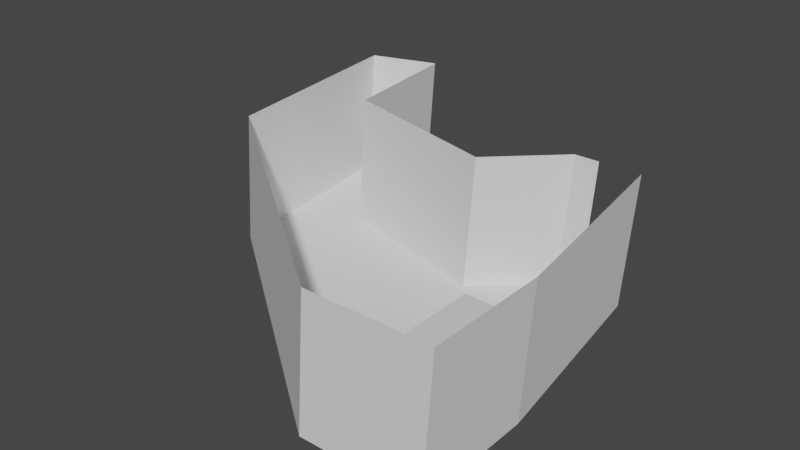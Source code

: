 # Source: scene.blend  (saved by Blender 2.80.39; exported with 4.5.12 LTS)
import bpy
from mathutils import Matrix  # noqa: F401  (used for matrix-valued properties, if any)

bpy.ops.wm.read_factory_settings(use_empty=True)
scene = bpy.context.scene
scene.name = 'Scene'

# ---- collections
col_collection = bpy.data.collections.new('Collection'); scene.collection.children.link(col_collection)

# ---- world
world_world = bpy.data.worlds.new('World'); scene.world = world_world
world_world.color = (0.05088, 0.05088, 0.05088)
world_world.use_sun_shadow = False
world_world.sun_shadow_jitter_overblur = 0.0

# ---- meshes
me_plane = bpy.data.meshes.new('Plane')
me_plane.from_pydata([(-1.0, -1.0, 0.0), (1.0, -1.0, 0.0), (-1.68, 3.391, 0.0), (1.0, 1.0, 0.0), (-0.6094, 4.417, 0.0), (0.5062, 4.417, 0.0), (-0.2521, -1.0, 0.0), (-0.2521, 1.0, 0.0), (-0.1922, 4.417, 0.0), (-5.477, 2.377, 0.0), (-4.52, 4.133, 0.0), (-5.933, 5.989, 0.0), (-4.778, 6.348, 0.0), (-0.8395, -1.0, 2.265), (1.161, -1.0, 2.265), (-1.52, 3.391, 2.265), (1.161, 1.0, 2.265), (-0.4489, 4.417, 2.265), (0.6667, 4.417, 2.265), (-0.09153, -1.0, 2.265), (-0.03167, 4.417, 2.265), (-5.316, 2.377, 2.265), (-4.359, 4.133, 2.265), (-5.772, 5.989, 2.265), (-4.617, 6.348, 2.265), (1.105, 1.0, 1.488), (1.105, -1.0, 1.488), (-5.371, 2.377, 1.488), (-5.827, 5.989, 1.488), (0.6116, 4.417, 1.488), (-0.8946, -1.0, 1.488), (-4.672, 6.348, 1.488), (-4.414, 4.133, 1.488), (-0.1466, -1.0, 1.488), (-1.575, 3.391, 1.488), (-0.504, 4.417, 1.488), (-0.08677, 4.417, 1.488), (-0.02045, 1.161, 1.408), (-0.02045, -0.8389, 1.408), (1.111, -1.0, 1.588), (1.111, 1.0, 1.588), (-0.01511, -0.8389, 1.508), (-0.01511, 1.161, 1.508)], [], [(6, 1, 3, 7), (7, 3, 5, 8), (2, 7, 8, 4), (0, 6, 7, 2), (0, 2, 10, 9), (9, 10, 12, 11), (25, 26, 14, 16), (27, 28, 23, 21), (29, 25, 16, 18), (30, 27, 21, 13), (31, 32, 22, 24), (33, 30, 13, 19), (32, 34, 15, 22), (35, 36, 20, 17), (26, 33, 19, 14), (28, 31, 24, 23), (34, 35, 17, 15), (2, 4, 35, 34), (11, 12, 31, 28), (1, 6, 33, 26), (4, 8, 36, 35), (10, 2, 34, 32), (6, 0, 30, 33), (12, 10, 32, 31), (0, 9, 27, 30), (5, 3, 25, 29), (9, 11, 28, 27), (3, 1, 26, 25), (26, 38, 41, 39), (40, 39, 41, 42), (38, 37, 42, 41), (37, 25, 40, 42), (25, 26, 39, 40)])
_uv = me_plane.uv_layers.new(name='UVMap')
_uv.uv.foreach_set('vector', [0.374, 0.0, 1.0, 0.0, 1.0, 1.0, 0.374, 1.0, 0.374, 1.0, 1.0, 1.0, 1.0, 1.0, 0.374, 1.0, 0.0, 1.0, 0.374, 1.0, 0.374, 1.0, 0.0, 1.0, 0.0, 0.0, 0.374, 0.0, 0.374, 1.0, 0.0, 1.0, 0.0, 0.0, 0.0, 1.0, 0.0, 1.0, 0.0, 0.0, 0.0, 0.0, 0.0, 1.0, 0.0, 1.0, 0.0, 0.0, 1.0, 1.0, 1.0, 0.0, 1.0, 0.0, 1.0, 1.0, 0.0, 0.0, 0.0, 0.0, 0.0, 0.0, 0.0, 0.0, 1.0, 1.0, 1.0, 1.0, 1.0, 1.0, 1.0, 1.0, 0.0, 0.0, 0.0, 0.0, 0.0, 0.0, 0.0, 0.0, 0.0, 1.0, 0.0, 1.0, 0.0, 1.0, 0.0, 1.0, 0.374, 0.0, 0.0, 0.0, 0.0, 0.0, 0.374, 0.0, 0.0, 1.0, 0.0, 1.0, 0.0, 1.0, 0.0, 1.0, 0.0, 1.0, 0.374, 1.0, 0.374, 1.0, 0.0, 1.0, 1.0, 0.0, 0.374, 0.0, 0.374, 0.0, 1.0, 0.0, 0.0, 0.0, 0.0, 1.0, 0.0, 1.0, 0.0, 0.0, 0.0, 1.0, 0.0, 1.0, 0.0, 1.0, 0.0, 1.0, 0.0, 1.0, 0.0, 1.0, 0.0, 1.0, 0.0, 1.0, 0.0, 0.0, 0.0, 1.0, 0.0, 1.0, 0.0, 0.0, 1.0, 0.0, 0.374, 0.0, 0.374, 0.0, 1.0, 0.0, 0.0, 1.0, 0.374, 1.0, 0.374, 1.0, 0.0, 1.0, 0.0, 1.0, 0.0, 1.0, 0.0, 1.0, 0.0, 1.0, 0.374, 0.0, 0.0, 0.0, 0.0, 0.0, 0.374, 0.0, 0.0, 1.0, 0.0, 1.0, 0.0, 1.0, 0.0, 1.0, 0.0, 0.0, 0.0, 0.0, 0.0, 0.0, 0.0, 0.0, 1.0, 1.0, 1.0, 1.0, 1.0, 1.0, 1.0, 1.0, 0.0, 0.0, 0.0, 0.0, 0.0, 0.0, 0.0, 0.0, 1.0, 1.0, 1.0, 0.0, 1.0, 0.0, 1.0, 1.0, 0.0, 0.0, 0.0, 0.0, 0.0, 0.0, 0.0, 0.0, 1.0, 1.0, 1.0, 0.0, 1.0, 0.0, 1.0, 1.0, 0.0, 0.0, 0.0, 0.0, 0.0, 0.0, 0.0, 0.0, 0.0, 0.0, 0.0, 0.0, 0.0, 0.0, 0.0, 0.0, 1.0, 1.0, 1.0, 0.0, 1.0, 0.0, 1.0, 1.0])
me_plane.use_remesh_preserve_volume = False
me_plane.use_remesh_preserve_attributes = False
me_plane.use_mirror_vertex_groups = False
me_plane.update()

# ---- objects
ob_plane = bpy.data.objects.new('Plane', me_plane)

# ---- transforms, parenting, visibility, modifiers, constraints
ob_plane.location = (0.0, 0.0, 0.0)
ob_plane.scale = (3.969, 3.969, 3.969)
ob_plane.lineart.crease_threshold = 0.0

# ---- collection membership
col_collection.objects.link(ob_plane)

# ---- scene / render settings (as saved in the file)
scene.frame_start = 1; scene.frame_end = 250; scene.frame_set(1)
scene.render.engine = 'BLENDER_EEVEE_NEXT'
scene.render.motion_blur_shutter = 1.0
scene.cycles.use_denoising = False
scene.cycles.samples = 128
scene.cycles.sampling_pattern = 'TABULATED_SOBOL'
scene.cycles.use_adaptive_sampling = False
scene.cycles.use_light_tree = False
scene.view_settings.view_transform = 'Filmic'
bpy.context.view_layer.update()

# ---- added for rendering (the .blend has no active camera and no usable light): camera, sun
cam_auto = bpy.data.cameras.new('AutoCamera')
cam_auto.lens = 50.0
cam_auto.sensor_width = 36.0
cam_auto.clip_end = 1000.0
ob_auto_camera = bpy.data.objects.new('AutoCamera', cam_auto)
scene.collection.objects.link(ob_auto_camera)
ob_auto_camera.location = (28.9492, -35.4895, 35.232)
ob_auto_camera.rotation_euler = (1.09748, -7.21219e-08, 0.694738)
scene.camera = ob_auto_camera
light_auto_sun = bpy.data.lights.new('AutoSun', 'SUN')
light_auto_sun.energy = 3.0
light_auto_sun.angle = 0.0523599
ob_auto_sun = bpy.data.objects.new('AutoSun', light_auto_sun)
scene.collection.objects.link(ob_auto_sun)
ob_auto_sun.rotation_euler = (0.872665, 0.174533, 0.523599)
bpy.context.view_layer.update()
